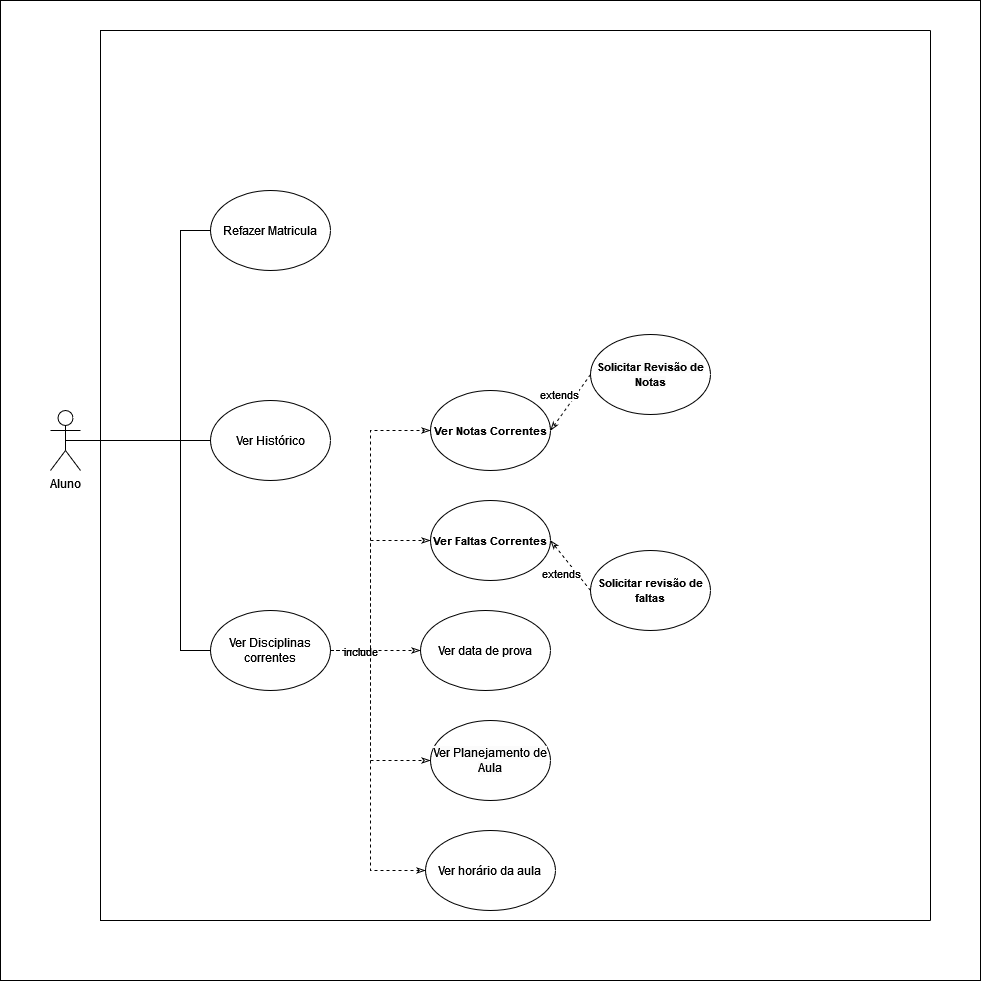

The diagram above was exported from draw.io. Its source (the exported page's mxGraphModel, read from the mxfile embedded in the PNG):
<mxGraphModel dx="2787" dy="1174" grid="1" gridSize="10" guides="1" tooltips="1" connect="1" arrows="1" fold="1" page="1" pageScale="1" pageWidth="827" pageHeight="1169" math="0" shadow="0">
  <root>
    <mxCell id="0" />
    <mxCell id="1" parent="0" />
    <mxCell id="ulTH46tCxKP0n9urjU9Y-1" value="" style="whiteSpace=wrap;html=1;aspect=fixed;" parent="1" vertex="1">
      <mxGeometry x="-10" y="210" width="980" height="980" as="geometry" />
    </mxCell>
    <mxCell id="8Olvu79tSBno2a4Dpc2D-1" value="Aluno" style="shape=umlActor;verticalLabelPosition=bottom;verticalAlign=top;html=1;outlineConnect=0;" parent="1" vertex="1">
      <mxGeometry x="40" y="620" width="30" height="60" as="geometry" />
    </mxCell>
    <mxCell id="8Olvu79tSBno2a4Dpc2D-20" value="" style="swimlane;startSize=0;fontFamily=Helvetica;fontSize=11;fontColor=default;direction=south;" parent="1" vertex="1">
      <mxGeometry x="90" y="240" width="830" height="890" as="geometry" />
    </mxCell>
    <mxCell id="8Olvu79tSBno2a4Dpc2D-2" value="Refazer Matricula" style="ellipse;whiteSpace=wrap;html=1;" parent="8Olvu79tSBno2a4Dpc2D-20" vertex="1">
      <mxGeometry x="110" y="160" width="120" height="80" as="geometry" />
    </mxCell>
    <mxCell id="8Olvu79tSBno2a4Dpc2D-18" value="" style="endArrow=classicThin;dashed=1;html=1;rounded=0;labelBackgroundColor=default;strokeColor=default;fontFamily=Helvetica;fontSize=11;fontColor=default;shape=connector;endFill=0;entryX=1;entryY=0.5;entryDx=0;entryDy=0;exitX=0;exitY=0.5;exitDx=0;exitDy=0;" parent="8Olvu79tSBno2a4Dpc2D-20" source="nCPNc_V82EPeQkCfEaDd-5" target="nCPNc_V82EPeQkCfEaDd-2" edge="1">
      <mxGeometry width="50" height="50" relative="1" as="geometry">
        <mxPoint x="305" y="415" as="sourcePoint" />
        <mxPoint x="210" y="415" as="targetPoint" />
      </mxGeometry>
    </mxCell>
    <mxCell id="8Olvu79tSBno2a4Dpc2D-19" value="extends" style="edgeLabel;html=1;align=center;verticalAlign=middle;resizable=0;points=[];fontSize=11;fontFamily=Helvetica;fontColor=default;" parent="8Olvu79tSBno2a4Dpc2D-18" vertex="1" connectable="0">
      <mxGeometry x="-0.2921" relative="1" as="geometry">
        <mxPoint x="-18" as="offset" />
      </mxGeometry>
    </mxCell>
    <mxCell id="8Olvu79tSBno2a4Dpc2D-15" value="" style="endArrow=classicThin;dashed=1;html=1;rounded=0;labelBackgroundColor=default;strokeColor=default;fontFamily=Helvetica;fontSize=11;fontColor=default;shape=connector;endFill=0;entryX=1;entryY=0.5;entryDx=0;entryDy=0;exitX=0;exitY=0.5;exitDx=0;exitDy=0;" parent="8Olvu79tSBno2a4Dpc2D-20" source="nCPNc_V82EPeQkCfEaDd-6" target="nCPNc_V82EPeQkCfEaDd-7" edge="1">
      <mxGeometry width="50" height="50" relative="1" as="geometry">
        <mxPoint x="330.18371319256335" y="510.2150778202895" as="sourcePoint" />
        <mxPoint x="220" y="515" as="targetPoint" />
      </mxGeometry>
    </mxCell>
    <mxCell id="8Olvu79tSBno2a4Dpc2D-16" value="extends" style="edgeLabel;html=1;align=center;verticalAlign=middle;resizable=0;points=[];fontSize=11;fontFamily=Helvetica;fontColor=default;" parent="8Olvu79tSBno2a4Dpc2D-15" vertex="1" connectable="0">
      <mxGeometry x="-0.2921" relative="1" as="geometry">
        <mxPoint x="-15" as="offset" />
      </mxGeometry>
    </mxCell>
    <mxCell id="KFbdGX2mu7NPUSXvgv_e-20" value="Ver horário da aula&lt;br&gt;" style="ellipse;whiteSpace=wrap;html=1;" parent="8Olvu79tSBno2a4Dpc2D-20" vertex="1">
      <mxGeometry x="325" y="800" width="130" height="80" as="geometry" />
    </mxCell>
    <mxCell id="KFbdGX2mu7NPUSXvgv_e-21" value="Ver data de prova" style="ellipse;whiteSpace=wrap;html=1;" parent="8Olvu79tSBno2a4Dpc2D-20" vertex="1">
      <mxGeometry x="320" y="580" width="130" height="80" as="geometry" />
    </mxCell>
    <mxCell id="KFbdGX2mu7NPUSXvgv_e-40" value="" style="endArrow=classicThin;dashed=1;html=1;rounded=0;labelBackgroundColor=default;strokeColor=default;fontFamily=Helvetica;fontSize=11;fontColor=default;shape=connector;endFill=0;entryX=0;entryY=0.5;entryDx=0;entryDy=0;exitX=1;exitY=0.5;exitDx=0;exitDy=0;" parent="8Olvu79tSBno2a4Dpc2D-20" source="nCPNc_V82EPeQkCfEaDd-8" target="nCPNc_V82EPeQkCfEaDd-9" edge="1">
      <mxGeometry width="50" height="50" relative="1" as="geometry">
        <mxPoint x="185" y="635" as="sourcePoint" />
        <mxPoint x="310" y="635" as="targetPoint" />
        <Array as="points">
          <mxPoint x="270" y="620" />
          <mxPoint x="270" y="730" />
        </Array>
      </mxGeometry>
    </mxCell>
    <mxCell id="nCPNc_V82EPeQkCfEaDd-2" value="&lt;b style=&quot;border-color: var(--border-color); font-size: 11px;&quot;&gt;Ver Notas Correntes&lt;/b&gt;" style="ellipse;whiteSpace=wrap;html=1;" parent="8Olvu79tSBno2a4Dpc2D-20" vertex="1">
      <mxGeometry x="330" y="360" width="120" height="80" as="geometry" />
    </mxCell>
    <mxCell id="nCPNc_V82EPeQkCfEaDd-5" value="&lt;b style=&quot;border-color: var(--border-color); color: rgb(0, 0, 0); font-family: Helvetica; font-size: 11px; font-style: normal; font-variant-ligatures: normal; font-variant-caps: normal; letter-spacing: normal; orphans: 2; text-align: center; text-indent: 0px; text-transform: none; widows: 2; word-spacing: 0px; -webkit-text-stroke-width: 0px; text-decoration-thickness: initial; text-decoration-style: initial; text-decoration-color: initial; background-color: rgb(251, 251, 251);&quot;&gt;Solicitar Revisão de Notas&lt;/b&gt;" style="ellipse;whiteSpace=wrap;html=1;" parent="8Olvu79tSBno2a4Dpc2D-20" vertex="1">
      <mxGeometry x="490" y="304" width="120" height="80" as="geometry" />
    </mxCell>
    <mxCell id="8Olvu79tSBno2a4Dpc2D-3" value="Ver Histórico" style="ellipse;whiteSpace=wrap;html=1;" parent="8Olvu79tSBno2a4Dpc2D-20" vertex="1">
      <mxGeometry x="110" y="370" width="120" height="80" as="geometry" />
    </mxCell>
    <mxCell id="nCPNc_V82EPeQkCfEaDd-6" value="&lt;b style=&quot;border-color: var(--border-color); font-size: 11px;&quot;&gt;Solicitar revisão de faltas&lt;/b&gt;" style="ellipse;whiteSpace=wrap;html=1;" parent="8Olvu79tSBno2a4Dpc2D-20" vertex="1">
      <mxGeometry x="490" y="520" width="120" height="80" as="geometry" />
    </mxCell>
    <mxCell id="nCPNc_V82EPeQkCfEaDd-7" value="&lt;b style=&quot;border-color: var(--border-color); font-size: 11px;&quot;&gt;Ver Faltas Correntes&lt;/b&gt;" style="ellipse;whiteSpace=wrap;html=1;" parent="8Olvu79tSBno2a4Dpc2D-20" vertex="1">
      <mxGeometry x="330" y="470" width="120" height="80" as="geometry" />
    </mxCell>
    <mxCell id="nCPNc_V82EPeQkCfEaDd-8" value="Ver Disciplinas correntes" style="ellipse;whiteSpace=wrap;html=1;" parent="8Olvu79tSBno2a4Dpc2D-20" vertex="1">
      <mxGeometry x="110" y="580" width="120" height="80" as="geometry" />
    </mxCell>
    <mxCell id="nCPNc_V82EPeQkCfEaDd-9" value="&lt;span style=&quot;color: rgb(0, 0, 0); font-family: Helvetica; font-size: 12px; font-style: normal; font-variant-ligatures: normal; font-variant-caps: normal; font-weight: 400; letter-spacing: normal; orphans: 2; text-align: center; text-indent: 0px; text-transform: none; widows: 2; word-spacing: 0px; -webkit-text-stroke-width: 0px; background-color: rgb(251, 251, 251); text-decoration-thickness: initial; text-decoration-style: initial; text-decoration-color: initial; float: none; display: inline !important;&quot;&gt;Ver Planejamento de Aula&lt;/span&gt;" style="ellipse;whiteSpace=wrap;html=1;" parent="8Olvu79tSBno2a4Dpc2D-20" vertex="1">
      <mxGeometry x="330" y="690" width="120" height="80" as="geometry" />
    </mxCell>
    <mxCell id="-VwNJbGPFy5p9LtVmIzm-3" value="" style="endArrow=classicThin;dashed=1;html=1;rounded=0;labelBackgroundColor=default;strokeColor=default;fontFamily=Helvetica;fontSize=11;fontColor=default;shape=connector;endFill=0;entryX=0;entryY=0.5;entryDx=0;entryDy=0;exitX=1;exitY=0.5;exitDx=0;exitDy=0;" edge="1" parent="8Olvu79tSBno2a4Dpc2D-20" source="nCPNc_V82EPeQkCfEaDd-8" target="KFbdGX2mu7NPUSXvgv_e-21">
      <mxGeometry width="50" height="50" relative="1" as="geometry">
        <mxPoint x="220" y="480" as="sourcePoint" />
        <mxPoint x="305" y="590" as="targetPoint" />
      </mxGeometry>
    </mxCell>
    <mxCell id="-VwNJbGPFy5p9LtVmIzm-4" value="include" style="edgeLabel;html=1;align=center;verticalAlign=middle;resizable=0;points=[];fontSize=11;fontFamily=Helvetica;fontColor=default;" vertex="1" connectable="0" parent="-VwNJbGPFy5p9LtVmIzm-3">
      <mxGeometry x="-0.2921" relative="1" as="geometry">
        <mxPoint x="-2" as="offset" />
      </mxGeometry>
    </mxCell>
    <mxCell id="-VwNJbGPFy5p9LtVmIzm-7" value="" style="endArrow=classicThin;dashed=1;html=1;rounded=0;labelBackgroundColor=default;strokeColor=default;fontFamily=Helvetica;fontSize=11;fontColor=default;shape=connector;endFill=0;exitX=1;exitY=0.5;exitDx=0;exitDy=0;entryX=0;entryY=0.5;entryDx=0;entryDy=0;" edge="1" parent="8Olvu79tSBno2a4Dpc2D-20" source="nCPNc_V82EPeQkCfEaDd-8" target="KFbdGX2mu7NPUSXvgv_e-20">
      <mxGeometry width="50" height="50" relative="1" as="geometry">
        <mxPoint x="190" y="690" as="sourcePoint" />
        <mxPoint x="275" y="800" as="targetPoint" />
        <Array as="points">
          <mxPoint x="270" y="620" />
          <mxPoint x="270" y="840" />
        </Array>
      </mxGeometry>
    </mxCell>
    <mxCell id="-VwNJbGPFy5p9LtVmIzm-9" value="" style="endArrow=classicThin;dashed=1;html=1;rounded=0;labelBackgroundColor=default;strokeColor=default;fontFamily=Helvetica;fontSize=11;fontColor=default;shape=connector;endFill=0;entryX=0;entryY=0.5;entryDx=0;entryDy=0;exitX=1;exitY=0.5;exitDx=0;exitDy=0;" edge="1" parent="8Olvu79tSBno2a4Dpc2D-20" source="nCPNc_V82EPeQkCfEaDd-8" target="nCPNc_V82EPeQkCfEaDd-7">
      <mxGeometry width="50" height="50" relative="1" as="geometry">
        <mxPoint x="255" y="630" as="sourcePoint" />
        <mxPoint x="340" y="740" as="targetPoint" />
        <Array as="points">
          <mxPoint x="270" y="620" />
          <mxPoint x="270" y="510" />
        </Array>
      </mxGeometry>
    </mxCell>
    <mxCell id="-VwNJbGPFy5p9LtVmIzm-10" value="" style="endArrow=classicThin;dashed=1;html=1;rounded=0;labelBackgroundColor=default;strokeColor=default;fontFamily=Helvetica;fontSize=11;fontColor=default;shape=connector;endFill=0;entryX=0;entryY=0.5;entryDx=0;entryDy=0;exitX=1;exitY=0.5;exitDx=0;exitDy=0;" edge="1" parent="8Olvu79tSBno2a4Dpc2D-20" source="nCPNc_V82EPeQkCfEaDd-8" target="nCPNc_V82EPeQkCfEaDd-2">
      <mxGeometry width="50" height="50" relative="1" as="geometry">
        <mxPoint x="255" y="630" as="sourcePoint" />
        <mxPoint x="340" y="520" as="targetPoint" />
        <Array as="points">
          <mxPoint x="270" y="620" />
          <mxPoint x="270" y="400" />
        </Array>
      </mxGeometry>
    </mxCell>
    <mxCell id="nCPNc_V82EPeQkCfEaDd-13" value="" style="endArrow=none;html=1;rounded=0;exitX=0.5;exitY=0.5;exitDx=0;exitDy=0;exitPerimeter=0;" parent="1" source="8Olvu79tSBno2a4Dpc2D-1" target="8Olvu79tSBno2a4Dpc2D-3" edge="1">
      <mxGeometry width="50" height="50" relative="1" as="geometry">
        <mxPoint x="430" y="770" as="sourcePoint" />
        <mxPoint x="480" y="720" as="targetPoint" />
        <Array as="points">
          <mxPoint x="170" y="650" />
        </Array>
      </mxGeometry>
    </mxCell>
    <mxCell id="nCPNc_V82EPeQkCfEaDd-17" value="" style="endArrow=none;html=1;rounded=0;exitX=0.5;exitY=0.5;exitDx=0;exitDy=0;exitPerimeter=0;entryX=0;entryY=0.5;entryDx=0;entryDy=0;" parent="1" source="8Olvu79tSBno2a4Dpc2D-1" target="8Olvu79tSBno2a4Dpc2D-2" edge="1">
      <mxGeometry width="50" height="50" relative="1" as="geometry">
        <mxPoint x="330" y="710" as="sourcePoint" />
        <mxPoint x="380" y="660" as="targetPoint" />
        <Array as="points">
          <mxPoint x="170" y="650" />
          <mxPoint x="170" y="440" />
        </Array>
      </mxGeometry>
    </mxCell>
    <mxCell id="-VwNJbGPFy5p9LtVmIzm-2" value="" style="endArrow=none;html=1;rounded=0;exitX=0.5;exitY=0.5;exitDx=0;exitDy=0;exitPerimeter=0;entryX=0;entryY=0.5;entryDx=0;entryDy=0;" edge="1" parent="1" source="8Olvu79tSBno2a4Dpc2D-1" target="nCPNc_V82EPeQkCfEaDd-8">
      <mxGeometry width="50" height="50" relative="1" as="geometry">
        <mxPoint x="370" y="690" as="sourcePoint" />
        <mxPoint x="420" y="640" as="targetPoint" />
        <Array as="points">
          <mxPoint x="170" y="650" />
          <mxPoint x="170" y="860" />
        </Array>
      </mxGeometry>
    </mxCell>
  </root>
</mxGraphModel>